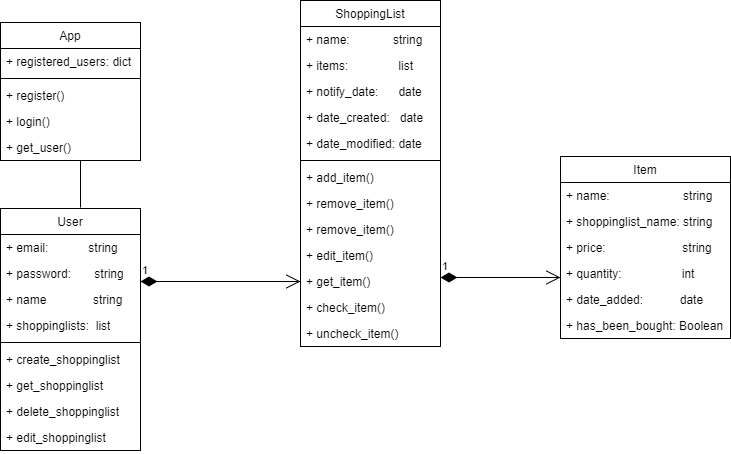

The diagram above was exported from draw.io. Its source (the exported page's mxGraphModel, read from the mxfile embedded in the PNG):
<mxGraphModel dx="872" dy="433" grid="1" gridSize="10" guides="1" tooltips="1" connect="1" arrows="1" fold="1" page="1" pageScale="1" pageWidth="850" pageHeight="1100" background="#ffffff" math="0" shadow="0">
  <root>
    <mxCell id="0" />
    <mxCell id="1" parent="0" />
    <mxCell id="33f9b55bd35028a9-1" value="Item" style="swimlane;fontStyle=0;childLayout=stackLayout;horizontal=1;startSize=26;fillColor=none;horizontalStack=0;resizeParent=1;resizeParentMax=0;resizeLast=0;collapsible=1;marginBottom=0;swimlaneFillColor=#ffffff;" vertex="1" parent="1">
      <mxGeometry x="620" y="159" width="170" height="182" as="geometry" />
    </mxCell>
    <mxCell id="33f9b55bd35028a9-2" value="+ name:                      string" style="text;strokeColor=none;fillColor=none;align=left;verticalAlign=top;spacingLeft=4;spacingRight=4;overflow=hidden;rotatable=0;points=[[0,0.5],[1,0.5]];portConstraint=eastwest;" vertex="1" parent="33f9b55bd35028a9-1">
      <mxGeometry y="26" width="170" height="26" as="geometry" />
    </mxCell>
    <mxCell id="33f9b55bd35028a9-3" value="+ shoppinglist_name: string" style="text;strokeColor=none;fillColor=none;align=left;verticalAlign=top;spacingLeft=4;spacingRight=4;overflow=hidden;rotatable=0;points=[[0,0.5],[1,0.5]];portConstraint=eastwest;" vertex="1" parent="33f9b55bd35028a9-1">
      <mxGeometry y="52" width="170" height="26" as="geometry" />
    </mxCell>
    <mxCell id="33f9b55bd35028a9-4" value="+ price:                       string" style="text;strokeColor=none;fillColor=none;align=left;verticalAlign=top;spacingLeft=4;spacingRight=4;overflow=hidden;rotatable=0;points=[[0,0.5],[1,0.5]];portConstraint=eastwest;" vertex="1" parent="33f9b55bd35028a9-1">
      <mxGeometry y="78" width="170" height="26" as="geometry" />
    </mxCell>
    <mxCell id="33f9b55bd35028a9-5" value="+ quantity:                  int" style="text;strokeColor=none;fillColor=none;align=left;verticalAlign=top;spacingLeft=4;spacingRight=4;overflow=hidden;rotatable=0;points=[[0,0.5],[1,0.5]];portConstraint=eastwest;" vertex="1" parent="33f9b55bd35028a9-1">
      <mxGeometry y="104" width="170" height="26" as="geometry" />
    </mxCell>
    <mxCell id="33f9b55bd35028a9-6" value="+ date_added:           date" style="text;strokeColor=none;fillColor=none;align=left;verticalAlign=top;spacingLeft=4;spacingRight=4;overflow=hidden;rotatable=0;points=[[0,0.5],[1,0.5]];portConstraint=eastwest;" vertex="1" parent="33f9b55bd35028a9-1">
      <mxGeometry y="130" width="170" height="26" as="geometry" />
    </mxCell>
    <mxCell id="33f9b55bd35028a9-7" value="+ has_been_bought: Boolean" style="text;strokeColor=none;fillColor=none;align=left;verticalAlign=top;spacingLeft=4;spacingRight=4;overflow=hidden;rotatable=0;points=[[0,0.5],[1,0.5]];portConstraint=eastwest;" vertex="1" parent="33f9b55bd35028a9-1">
      <mxGeometry y="156" width="170" height="26" as="geometry" />
    </mxCell>
    <mxCell id="33f9b55bd35028a9-8" value="ShoppingList" style="swimlane;fontStyle=0;childLayout=stackLayout;horizontal=1;startSize=26;fillColor=none;horizontalStack=0;resizeParent=1;resizeParentMax=0;resizeLast=0;collapsible=1;marginBottom=0;swimlaneFillColor=#ffffff;" vertex="1" parent="1">
      <mxGeometry x="360" y="3" width="140" height="346" as="geometry" />
    </mxCell>
    <mxCell id="33f9b55bd35028a9-9" value="+ name:             string" style="text;strokeColor=none;fillColor=none;align=left;verticalAlign=top;spacingLeft=4;spacingRight=4;overflow=hidden;rotatable=0;points=[[0,0.5],[1,0.5]];portConstraint=eastwest;" vertex="1" parent="33f9b55bd35028a9-8">
      <mxGeometry y="26" width="140" height="26" as="geometry" />
    </mxCell>
    <mxCell id="33f9b55bd35028a9-10" value="+ items:               list" style="text;strokeColor=none;fillColor=none;align=left;verticalAlign=top;spacingLeft=4;spacingRight=4;overflow=hidden;rotatable=0;points=[[0,0.5],[1,0.5]];portConstraint=eastwest;" vertex="1" parent="33f9b55bd35028a9-8">
      <mxGeometry y="52" width="140" height="26" as="geometry" />
    </mxCell>
    <mxCell id="33f9b55bd35028a9-11" value="+ notify_date:      date" style="text;strokeColor=none;fillColor=none;align=left;verticalAlign=top;spacingLeft=4;spacingRight=4;overflow=hidden;rotatable=0;points=[[0,0.5],[1,0.5]];portConstraint=eastwest;" vertex="1" parent="33f9b55bd35028a9-8">
      <mxGeometry y="78" width="140" height="26" as="geometry" />
    </mxCell>
    <mxCell id="33f9b55bd35028a9-12" value="+ date_created:   date" style="text;strokeColor=none;fillColor=none;align=left;verticalAlign=top;spacingLeft=4;spacingRight=4;overflow=hidden;rotatable=0;points=[[0,0.5],[1,0.5]];portConstraint=eastwest;" vertex="1" parent="33f9b55bd35028a9-8">
      <mxGeometry y="104" width="140" height="26" as="geometry" />
    </mxCell>
    <mxCell id="33f9b55bd35028a9-13" value="+ date_modified: date" style="text;strokeColor=none;fillColor=none;align=left;verticalAlign=top;spacingLeft=4;spacingRight=4;overflow=hidden;rotatable=0;points=[[0,0.5],[1,0.5]];portConstraint=eastwest;" vertex="1" parent="33f9b55bd35028a9-8">
      <mxGeometry y="130" width="140" height="26" as="geometry" />
    </mxCell>
    <mxCell id="33f9b55bd35028a9-21" value="" style="line;strokeWidth=1;fillColor=none;align=left;verticalAlign=middle;spacingTop=-1;spacingLeft=3;spacingRight=3;rotatable=0;labelPosition=right;points=[];portConstraint=eastwest;" vertex="1" parent="33f9b55bd35028a9-8">
      <mxGeometry y="156" width="140" height="8" as="geometry" />
    </mxCell>
    <mxCell id="33f9b55bd35028a9-14" value="+ add_item()" style="text;strokeColor=none;fillColor=none;align=left;verticalAlign=top;spacingLeft=4;spacingRight=4;overflow=hidden;rotatable=0;points=[[0,0.5],[1,0.5]];portConstraint=eastwest;" vertex="1" parent="33f9b55bd35028a9-8">
      <mxGeometry y="164" width="140" height="26" as="geometry" />
    </mxCell>
    <mxCell id="33f9b55bd35028a9-15" value="+ remove_item()" style="text;strokeColor=none;fillColor=none;align=left;verticalAlign=top;spacingLeft=4;spacingRight=4;overflow=hidden;rotatable=0;points=[[0,0.5],[1,0.5]];portConstraint=eastwest;" vertex="1" parent="33f9b55bd35028a9-8">
      <mxGeometry y="190" width="140" height="26" as="geometry" />
    </mxCell>
    <mxCell id="33f9b55bd35028a9-16" value="+ remove_item()" style="text;strokeColor=none;fillColor=none;align=left;verticalAlign=top;spacingLeft=4;spacingRight=4;overflow=hidden;rotatable=0;points=[[0,0.5],[1,0.5]];portConstraint=eastwest;" vertex="1" parent="33f9b55bd35028a9-8">
      <mxGeometry y="216" width="140" height="26" as="geometry" />
    </mxCell>
    <mxCell id="33f9b55bd35028a9-17" value="+ edit_item()" style="text;strokeColor=none;fillColor=none;align=left;verticalAlign=top;spacingLeft=4;spacingRight=4;overflow=hidden;rotatable=0;points=[[0,0.5],[1,0.5]];portConstraint=eastwest;" vertex="1" parent="33f9b55bd35028a9-8">
      <mxGeometry y="242" width="140" height="26" as="geometry" />
    </mxCell>
    <mxCell id="33f9b55bd35028a9-18" value="+ get_item()" style="text;strokeColor=none;fillColor=none;align=left;verticalAlign=top;spacingLeft=4;spacingRight=4;overflow=hidden;rotatable=0;points=[[0,0.5],[1,0.5]];portConstraint=eastwest;" vertex="1" parent="33f9b55bd35028a9-8">
      <mxGeometry y="268" width="140" height="26" as="geometry" />
    </mxCell>
    <mxCell id="33f9b55bd35028a9-19" value="+ check_item()" style="text;strokeColor=none;fillColor=none;align=left;verticalAlign=top;spacingLeft=4;spacingRight=4;overflow=hidden;rotatable=0;points=[[0,0.5],[1,0.5]];portConstraint=eastwest;" vertex="1" parent="33f9b55bd35028a9-8">
      <mxGeometry y="294" width="140" height="26" as="geometry" />
    </mxCell>
    <mxCell id="33f9b55bd35028a9-20" value="+ uncheck_item()" style="text;strokeColor=none;fillColor=none;align=left;verticalAlign=top;spacingLeft=4;spacingRight=4;overflow=hidden;rotatable=0;points=[[0,0.5],[1,0.5]];portConstraint=eastwest;" vertex="1" parent="33f9b55bd35028a9-8">
      <mxGeometry y="320" width="140" height="26" as="geometry" />
    </mxCell>
    <mxCell id="33f9b55bd35028a9-22" value="User" style="swimlane;fontStyle=0;childLayout=stackLayout;horizontal=1;startSize=26;fillColor=none;horizontalStack=0;resizeParent=1;resizeParentMax=0;resizeLast=0;collapsible=1;marginBottom=0;swimlaneFillColor=#ffffff;" vertex="1" parent="1">
      <mxGeometry x="60" y="211" width="140" height="242" as="geometry" />
    </mxCell>
    <mxCell id="33f9b55bd35028a9-23" value="+ email:            string" style="text;strokeColor=none;fillColor=none;align=left;verticalAlign=top;spacingLeft=4;spacingRight=4;overflow=hidden;rotatable=0;points=[[0,0.5],[1,0.5]];portConstraint=eastwest;" vertex="1" parent="33f9b55bd35028a9-22">
      <mxGeometry y="26" width="140" height="26" as="geometry" />
    </mxCell>
    <mxCell id="33f9b55bd35028a9-24" value="+ password:       string" style="text;strokeColor=none;fillColor=none;align=left;verticalAlign=top;spacingLeft=4;spacingRight=4;overflow=hidden;rotatable=0;points=[[0,0.5],[1,0.5]];portConstraint=eastwest;" vertex="1" parent="33f9b55bd35028a9-22">
      <mxGeometry y="52" width="140" height="26" as="geometry" />
    </mxCell>
    <mxCell id="33f9b55bd35028a9-25" value="+ name              string" style="text;strokeColor=none;fillColor=none;align=left;verticalAlign=top;spacingLeft=4;spacingRight=4;overflow=hidden;rotatable=0;points=[[0,0.5],[1,0.5]];portConstraint=eastwest;" vertex="1" parent="33f9b55bd35028a9-22">
      <mxGeometry y="78" width="140" height="26" as="geometry" />
    </mxCell>
    <mxCell id="33f9b55bd35028a9-26" value="+ shoppinglists:  list" style="text;strokeColor=none;fillColor=none;align=left;verticalAlign=top;spacingLeft=4;spacingRight=4;overflow=hidden;rotatable=0;points=[[0,0.5],[1,0.5]];portConstraint=eastwest;" vertex="1" parent="33f9b55bd35028a9-22">
      <mxGeometry y="104" width="140" height="26" as="geometry" />
    </mxCell>
    <mxCell id="33f9b55bd35028a9-30" value="" style="line;strokeWidth=1;fillColor=none;align=left;verticalAlign=middle;spacingTop=-1;spacingLeft=3;spacingRight=3;rotatable=0;labelPosition=right;points=[];portConstraint=eastwest;" vertex="1" parent="33f9b55bd35028a9-22">
      <mxGeometry y="130" width="140" height="8" as="geometry" />
    </mxCell>
    <mxCell id="33f9b55bd35028a9-27" value="+ create_shoppinglist" style="text;strokeColor=none;fillColor=none;align=left;verticalAlign=top;spacingLeft=4;spacingRight=4;overflow=hidden;rotatable=0;points=[[0,0.5],[1,0.5]];portConstraint=eastwest;" vertex="1" parent="33f9b55bd35028a9-22">
      <mxGeometry y="138" width="140" height="26" as="geometry" />
    </mxCell>
    <mxCell id="33f9b55bd35028a9-28" value="+ get_shoppinglist" style="text;strokeColor=none;fillColor=none;align=left;verticalAlign=top;spacingLeft=4;spacingRight=4;overflow=hidden;rotatable=0;points=[[0,0.5],[1,0.5]];portConstraint=eastwest;" vertex="1" parent="33f9b55bd35028a9-22">
      <mxGeometry y="164" width="140" height="26" as="geometry" />
    </mxCell>
    <mxCell id="33f9b55bd35028a9-29" value="+ delete_shoppinglist" style="text;strokeColor=none;fillColor=none;align=left;verticalAlign=top;spacingLeft=4;spacingRight=4;overflow=hidden;rotatable=0;points=[[0,0.5],[1,0.5]];portConstraint=eastwest;" vertex="1" parent="33f9b55bd35028a9-22">
      <mxGeometry y="190" width="140" height="26" as="geometry" />
    </mxCell>
    <mxCell id="33f9b55bd35028a9-31" value="+ edit_shoppinglist" style="text;strokeColor=none;fillColor=none;align=left;verticalAlign=top;spacingLeft=4;spacingRight=4;overflow=hidden;rotatable=0;points=[[0,0.5],[1,0.5]];portConstraint=eastwest;" vertex="1" parent="33f9b55bd35028a9-22">
      <mxGeometry y="216" width="140" height="26" as="geometry" />
    </mxCell>
    <mxCell id="33f9b55bd35028a9-32" value="App" style="swimlane;fontStyle=0;childLayout=stackLayout;horizontal=1;startSize=26;fillColor=none;horizontalStack=0;resizeParent=1;resizeParentMax=0;resizeLast=0;collapsible=1;marginBottom=0;swimlaneFillColor=#ffffff;" vertex="1" parent="1">
      <mxGeometry x="60" y="25" width="140" height="138" as="geometry" />
    </mxCell>
    <mxCell id="33f9b55bd35028a9-33" value="+ registered_users: dict" style="text;strokeColor=none;fillColor=none;align=left;verticalAlign=top;spacingLeft=4;spacingRight=4;overflow=hidden;rotatable=0;points=[[0,0.5],[1,0.5]];portConstraint=eastwest;" vertex="1" parent="33f9b55bd35028a9-32">
      <mxGeometry y="26" width="140" height="26" as="geometry" />
    </mxCell>
    <mxCell id="33f9b55bd35028a9-36" value="" style="line;strokeWidth=1;fillColor=none;align=left;verticalAlign=middle;spacingTop=-1;spacingLeft=3;spacingRight=3;rotatable=0;labelPosition=right;points=[];portConstraint=eastwest;" vertex="1" parent="33f9b55bd35028a9-32">
      <mxGeometry y="52" width="140" height="8" as="geometry" />
    </mxCell>
    <mxCell id="33f9b55bd35028a9-34" value="+ register()" style="text;strokeColor=none;fillColor=none;align=left;verticalAlign=top;spacingLeft=4;spacingRight=4;overflow=hidden;rotatable=0;points=[[0,0.5],[1,0.5]];portConstraint=eastwest;" vertex="1" parent="33f9b55bd35028a9-32">
      <mxGeometry y="60" width="140" height="26" as="geometry" />
    </mxCell>
    <mxCell id="33f9b55bd35028a9-35" value="+ login()" style="text;strokeColor=none;fillColor=none;align=left;verticalAlign=top;spacingLeft=4;spacingRight=4;overflow=hidden;rotatable=0;points=[[0,0.5],[1,0.5]];portConstraint=eastwest;" vertex="1" parent="33f9b55bd35028a9-32">
      <mxGeometry y="86" width="140" height="26" as="geometry" />
    </mxCell>
    <mxCell id="33f9b55bd35028a9-37" value="+ get_user()" style="text;strokeColor=none;fillColor=none;align=left;verticalAlign=top;spacingLeft=4;spacingRight=4;overflow=hidden;rotatable=0;points=[[0,0.5],[1,0.5]];portConstraint=eastwest;" vertex="1" parent="33f9b55bd35028a9-32">
      <mxGeometry y="112" width="140" height="26" as="geometry" />
    </mxCell>
    <mxCell id="33f9b55bd35028a9-43" value="1" style="endArrow=open;html=1;endSize=12;startArrow=diamondThin;startSize=14;startFill=1;edgeStyle=orthogonalEdgeStyle;align=left;verticalAlign=bottom;" edge="1" parent="1">
      <mxGeometry x="-1" y="3" relative="1" as="geometry">
        <mxPoint x="500" y="280" as="sourcePoint" />
        <mxPoint x="620" y="280" as="targetPoint" />
      </mxGeometry>
    </mxCell>
    <mxCell id="33f9b55bd35028a9-45" value="1" style="endArrow=open;html=1;endSize=12;startArrow=diamondThin;startSize=14;startFill=1;edgeStyle=orthogonalEdgeStyle;align=left;verticalAlign=bottom;entryX=0;entryY=0.5;" edge="1" parent="1" target="33f9b55bd35028a9-18">
      <mxGeometry x="-1" y="3" relative="1" as="geometry">
        <mxPoint x="200" y="284" as="sourcePoint" />
        <mxPoint x="320" y="284" as="targetPoint" />
        <Array as="points" />
      </mxGeometry>
    </mxCell>
    <mxCell id="33f9b55bd35028a9-46" value="" style="endArrow=none;html=1;edgeStyle=orthogonalEdgeStyle;entryX=0.571;entryY=-0.004;entryPerimeter=0;" edge="1" parent="1" target="33f9b55bd35028a9-22">
      <mxGeometry relative="1" as="geometry">
        <mxPoint x="140" y="163" as="sourcePoint" />
        <mxPoint x="140" y="193" as="targetPoint" />
        <Array as="points" />
      </mxGeometry>
    </mxCell>
  </root>
</mxGraphModel>